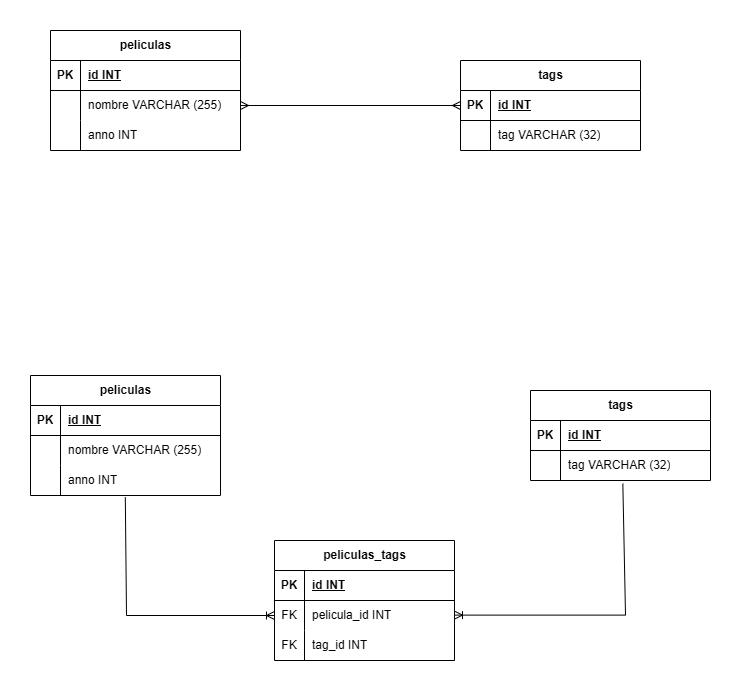

The diagram above was exported from draw.io. Its source (the exported page's mxGraphModel, read from the mxfile embedded in the PNG):
<mxGraphModel dx="1050" dy="522" grid="1" gridSize="10" guides="1" tooltips="1" connect="1" arrows="1" fold="1" page="1" pageScale="1" pageWidth="827" pageHeight="1169" math="0" shadow="0">
  <root>
    <mxCell id="0" />
    <mxCell id="1" parent="0" />
    <mxCell id="9NWjy6FqLZs0KoBSb58A-1" value="peliculas" style="shape=table;startSize=30;container=1;collapsible=1;childLayout=tableLayout;fixedRows=1;rowLines=0;fontStyle=1;align=center;resizeLast=1;html=1;" parent="1" vertex="1">
      <mxGeometry x="110" y="240" width="190" height="120" as="geometry" />
    </mxCell>
    <mxCell id="9NWjy6FqLZs0KoBSb58A-2" value="" style="shape=tableRow;horizontal=0;startSize=0;swimlaneHead=0;swimlaneBody=0;fillColor=none;collapsible=0;dropTarget=0;points=[[0,0.5],[1,0.5]];portConstraint=eastwest;top=0;left=0;right=0;bottom=1;" parent="9NWjy6FqLZs0KoBSb58A-1" vertex="1">
      <mxGeometry y="30" width="190" height="30" as="geometry" />
    </mxCell>
    <mxCell id="9NWjy6FqLZs0KoBSb58A-3" value="PK" style="shape=partialRectangle;connectable=0;fillColor=none;top=0;left=0;bottom=0;right=0;fontStyle=1;overflow=hidden;whiteSpace=wrap;html=1;" parent="9NWjy6FqLZs0KoBSb58A-2" vertex="1">
      <mxGeometry width="30" height="30" as="geometry">
        <mxRectangle width="30" height="30" as="alternateBounds" />
      </mxGeometry>
    </mxCell>
    <mxCell id="9NWjy6FqLZs0KoBSb58A-4" value="id INT" style="shape=partialRectangle;connectable=0;fillColor=none;top=0;left=0;bottom=0;right=0;align=left;spacingLeft=6;fontStyle=5;overflow=hidden;whiteSpace=wrap;html=1;" parent="9NWjy6FqLZs0KoBSb58A-2" vertex="1">
      <mxGeometry x="30" width="160" height="30" as="geometry">
        <mxRectangle width="160" height="30" as="alternateBounds" />
      </mxGeometry>
    </mxCell>
    <mxCell id="9NWjy6FqLZs0KoBSb58A-5" value="" style="shape=tableRow;horizontal=0;startSize=0;swimlaneHead=0;swimlaneBody=0;fillColor=none;collapsible=0;dropTarget=0;points=[[0,0.5],[1,0.5]];portConstraint=eastwest;top=0;left=0;right=0;bottom=0;" parent="9NWjy6FqLZs0KoBSb58A-1" vertex="1">
      <mxGeometry y="60" width="190" height="30" as="geometry" />
    </mxCell>
    <mxCell id="9NWjy6FqLZs0KoBSb58A-6" value="" style="shape=partialRectangle;connectable=0;fillColor=none;top=0;left=0;bottom=0;right=0;editable=1;overflow=hidden;whiteSpace=wrap;html=1;" parent="9NWjy6FqLZs0KoBSb58A-5" vertex="1">
      <mxGeometry width="30" height="30" as="geometry">
        <mxRectangle width="30" height="30" as="alternateBounds" />
      </mxGeometry>
    </mxCell>
    <mxCell id="9NWjy6FqLZs0KoBSb58A-7" value="nombre VARCHAR (255)" style="shape=partialRectangle;connectable=0;fillColor=none;top=0;left=0;bottom=0;right=0;align=left;spacingLeft=6;overflow=hidden;whiteSpace=wrap;html=1;" parent="9NWjy6FqLZs0KoBSb58A-5" vertex="1">
      <mxGeometry x="30" width="160" height="30" as="geometry">
        <mxRectangle width="160" height="30" as="alternateBounds" />
      </mxGeometry>
    </mxCell>
    <mxCell id="9NWjy6FqLZs0KoBSb58A-8" value="" style="shape=tableRow;horizontal=0;startSize=0;swimlaneHead=0;swimlaneBody=0;fillColor=none;collapsible=0;dropTarget=0;points=[[0,0.5],[1,0.5]];portConstraint=eastwest;top=0;left=0;right=0;bottom=0;" parent="9NWjy6FqLZs0KoBSb58A-1" vertex="1">
      <mxGeometry y="90" width="190" height="30" as="geometry" />
    </mxCell>
    <mxCell id="9NWjy6FqLZs0KoBSb58A-9" value="" style="shape=partialRectangle;connectable=0;fillColor=none;top=0;left=0;bottom=0;right=0;editable=1;overflow=hidden;whiteSpace=wrap;html=1;" parent="9NWjy6FqLZs0KoBSb58A-8" vertex="1">
      <mxGeometry width="30" height="30" as="geometry">
        <mxRectangle width="30" height="30" as="alternateBounds" />
      </mxGeometry>
    </mxCell>
    <mxCell id="9NWjy6FqLZs0KoBSb58A-10" value="anno INT" style="shape=partialRectangle;connectable=0;fillColor=none;top=0;left=0;bottom=0;right=0;align=left;spacingLeft=6;overflow=hidden;whiteSpace=wrap;html=1;" parent="9NWjy6FqLZs0KoBSb58A-8" vertex="1">
      <mxGeometry x="30" width="160" height="30" as="geometry">
        <mxRectangle width="160" height="30" as="alternateBounds" />
      </mxGeometry>
    </mxCell>
    <mxCell id="9NWjy6FqLZs0KoBSb58A-14" value="tags" style="shape=table;startSize=30;container=1;collapsible=1;childLayout=tableLayout;fixedRows=1;rowLines=0;fontStyle=1;align=center;resizeLast=1;html=1;" parent="1" vertex="1">
      <mxGeometry x="520" y="270" width="180" height="90" as="geometry" />
    </mxCell>
    <mxCell id="9NWjy6FqLZs0KoBSb58A-15" value="" style="shape=tableRow;horizontal=0;startSize=0;swimlaneHead=0;swimlaneBody=0;fillColor=none;collapsible=0;dropTarget=0;points=[[0,0.5],[1,0.5]];portConstraint=eastwest;top=0;left=0;right=0;bottom=1;" parent="9NWjy6FqLZs0KoBSb58A-14" vertex="1">
      <mxGeometry y="30" width="180" height="30" as="geometry" />
    </mxCell>
    <mxCell id="9NWjy6FqLZs0KoBSb58A-16" value="PK" style="shape=partialRectangle;connectable=0;fillColor=none;top=0;left=0;bottom=0;right=0;fontStyle=1;overflow=hidden;whiteSpace=wrap;html=1;" parent="9NWjy6FqLZs0KoBSb58A-15" vertex="1">
      <mxGeometry width="30" height="30" as="geometry">
        <mxRectangle width="30" height="30" as="alternateBounds" />
      </mxGeometry>
    </mxCell>
    <mxCell id="9NWjy6FqLZs0KoBSb58A-17" value="id INT" style="shape=partialRectangle;connectable=0;fillColor=none;top=0;left=0;bottom=0;right=0;align=left;spacingLeft=6;fontStyle=5;overflow=hidden;whiteSpace=wrap;html=1;" parent="9NWjy6FqLZs0KoBSb58A-15" vertex="1">
      <mxGeometry x="30" width="150" height="30" as="geometry">
        <mxRectangle width="150" height="30" as="alternateBounds" />
      </mxGeometry>
    </mxCell>
    <mxCell id="9NWjy6FqLZs0KoBSb58A-18" value="" style="shape=tableRow;horizontal=0;startSize=0;swimlaneHead=0;swimlaneBody=0;fillColor=none;collapsible=0;dropTarget=0;points=[[0,0.5],[1,0.5]];portConstraint=eastwest;top=0;left=0;right=0;bottom=0;" parent="9NWjy6FqLZs0KoBSb58A-14" vertex="1">
      <mxGeometry y="60" width="180" height="30" as="geometry" />
    </mxCell>
    <mxCell id="9NWjy6FqLZs0KoBSb58A-19" value="" style="shape=partialRectangle;connectable=0;fillColor=none;top=0;left=0;bottom=0;right=0;editable=1;overflow=hidden;whiteSpace=wrap;html=1;" parent="9NWjy6FqLZs0KoBSb58A-18" vertex="1">
      <mxGeometry width="30" height="30" as="geometry">
        <mxRectangle width="30" height="30" as="alternateBounds" />
      </mxGeometry>
    </mxCell>
    <mxCell id="9NWjy6FqLZs0KoBSb58A-20" value="tag VARCHAR (32)" style="shape=partialRectangle;connectable=0;fillColor=none;top=0;left=0;bottom=0;right=0;align=left;spacingLeft=6;overflow=hidden;whiteSpace=wrap;html=1;" parent="9NWjy6FqLZs0KoBSb58A-18" vertex="1">
      <mxGeometry x="30" width="150" height="30" as="geometry">
        <mxRectangle width="150" height="30" as="alternateBounds" />
      </mxGeometry>
    </mxCell>
    <mxCell id="9NWjy6FqLZs0KoBSb58A-27" value="" style="fontSize=12;html=1;endArrow=ERmany;startArrow=ERmany;rounded=0;exitX=1;exitY=0.5;exitDx=0;exitDy=0;entryX=0;entryY=0.5;entryDx=0;entryDy=0;" parent="1" source="9NWjy6FqLZs0KoBSb58A-5" target="9NWjy6FqLZs0KoBSb58A-15" edge="1">
      <mxGeometry width="100" height="100" relative="1" as="geometry">
        <mxPoint x="360" y="380" as="sourcePoint" />
        <mxPoint x="520" y="315" as="targetPoint" />
      </mxGeometry>
    </mxCell>
    <mxCell id="9NWjy6FqLZs0KoBSb58A-28" value="peliculas" style="shape=table;startSize=30;container=1;collapsible=1;childLayout=tableLayout;fixedRows=1;rowLines=0;fontStyle=1;align=center;resizeLast=1;html=1;" parent="1" vertex="1">
      <mxGeometry x="90" y="585" width="190" height="120" as="geometry" />
    </mxCell>
    <mxCell id="9NWjy6FqLZs0KoBSb58A-29" value="" style="shape=tableRow;horizontal=0;startSize=0;swimlaneHead=0;swimlaneBody=0;fillColor=none;collapsible=0;dropTarget=0;points=[[0,0.5],[1,0.5]];portConstraint=eastwest;top=0;left=0;right=0;bottom=1;" parent="9NWjy6FqLZs0KoBSb58A-28" vertex="1">
      <mxGeometry y="30" width="190" height="30" as="geometry" />
    </mxCell>
    <mxCell id="9NWjy6FqLZs0KoBSb58A-30" value="PK" style="shape=partialRectangle;connectable=0;fillColor=none;top=0;left=0;bottom=0;right=0;fontStyle=1;overflow=hidden;whiteSpace=wrap;html=1;" parent="9NWjy6FqLZs0KoBSb58A-29" vertex="1">
      <mxGeometry width="30" height="30" as="geometry">
        <mxRectangle width="30" height="30" as="alternateBounds" />
      </mxGeometry>
    </mxCell>
    <mxCell id="9NWjy6FqLZs0KoBSb58A-31" value="id INT" style="shape=partialRectangle;connectable=0;fillColor=none;top=0;left=0;bottom=0;right=0;align=left;spacingLeft=6;fontStyle=5;overflow=hidden;whiteSpace=wrap;html=1;" parent="9NWjy6FqLZs0KoBSb58A-29" vertex="1">
      <mxGeometry x="30" width="160" height="30" as="geometry">
        <mxRectangle width="160" height="30" as="alternateBounds" />
      </mxGeometry>
    </mxCell>
    <mxCell id="9NWjy6FqLZs0KoBSb58A-32" value="" style="shape=tableRow;horizontal=0;startSize=0;swimlaneHead=0;swimlaneBody=0;fillColor=none;collapsible=0;dropTarget=0;points=[[0,0.5],[1,0.5]];portConstraint=eastwest;top=0;left=0;right=0;bottom=0;" parent="9NWjy6FqLZs0KoBSb58A-28" vertex="1">
      <mxGeometry y="60" width="190" height="30" as="geometry" />
    </mxCell>
    <mxCell id="9NWjy6FqLZs0KoBSb58A-33" value="" style="shape=partialRectangle;connectable=0;fillColor=none;top=0;left=0;bottom=0;right=0;editable=1;overflow=hidden;whiteSpace=wrap;html=1;" parent="9NWjy6FqLZs0KoBSb58A-32" vertex="1">
      <mxGeometry width="30" height="30" as="geometry">
        <mxRectangle width="30" height="30" as="alternateBounds" />
      </mxGeometry>
    </mxCell>
    <mxCell id="9NWjy6FqLZs0KoBSb58A-34" value="nombre VARCHAR (255)" style="shape=partialRectangle;connectable=0;fillColor=none;top=0;left=0;bottom=0;right=0;align=left;spacingLeft=6;overflow=hidden;whiteSpace=wrap;html=1;" parent="9NWjy6FqLZs0KoBSb58A-32" vertex="1">
      <mxGeometry x="30" width="160" height="30" as="geometry">
        <mxRectangle width="160" height="30" as="alternateBounds" />
      </mxGeometry>
    </mxCell>
    <mxCell id="9NWjy6FqLZs0KoBSb58A-35" value="" style="shape=tableRow;horizontal=0;startSize=0;swimlaneHead=0;swimlaneBody=0;fillColor=none;collapsible=0;dropTarget=0;points=[[0,0.5],[1,0.5]];portConstraint=eastwest;top=0;left=0;right=0;bottom=0;" parent="9NWjy6FqLZs0KoBSb58A-28" vertex="1">
      <mxGeometry y="90" width="190" height="30" as="geometry" />
    </mxCell>
    <mxCell id="9NWjy6FqLZs0KoBSb58A-36" value="" style="shape=partialRectangle;connectable=0;fillColor=none;top=0;left=0;bottom=0;right=0;editable=1;overflow=hidden;whiteSpace=wrap;html=1;" parent="9NWjy6FqLZs0KoBSb58A-35" vertex="1">
      <mxGeometry width="30" height="30" as="geometry">
        <mxRectangle width="30" height="30" as="alternateBounds" />
      </mxGeometry>
    </mxCell>
    <mxCell id="9NWjy6FqLZs0KoBSb58A-37" value="anno INT" style="shape=partialRectangle;connectable=0;fillColor=none;top=0;left=0;bottom=0;right=0;align=left;spacingLeft=6;overflow=hidden;whiteSpace=wrap;html=1;" parent="9NWjy6FqLZs0KoBSb58A-35" vertex="1">
      <mxGeometry x="30" width="160" height="30" as="geometry">
        <mxRectangle width="160" height="30" as="alternateBounds" />
      </mxGeometry>
    </mxCell>
    <mxCell id="9NWjy6FqLZs0KoBSb58A-38" value="tags" style="shape=table;startSize=30;container=1;collapsible=1;childLayout=tableLayout;fixedRows=1;rowLines=0;fontStyle=1;align=center;resizeLast=1;html=1;" parent="1" vertex="1">
      <mxGeometry x="590" y="600" width="180" height="90" as="geometry" />
    </mxCell>
    <mxCell id="9NWjy6FqLZs0KoBSb58A-39" value="" style="shape=tableRow;horizontal=0;startSize=0;swimlaneHead=0;swimlaneBody=0;fillColor=none;collapsible=0;dropTarget=0;points=[[0,0.5],[1,0.5]];portConstraint=eastwest;top=0;left=0;right=0;bottom=1;" parent="9NWjy6FqLZs0KoBSb58A-38" vertex="1">
      <mxGeometry y="30" width="180" height="30" as="geometry" />
    </mxCell>
    <mxCell id="9NWjy6FqLZs0KoBSb58A-40" value="PK" style="shape=partialRectangle;connectable=0;fillColor=none;top=0;left=0;bottom=0;right=0;fontStyle=1;overflow=hidden;whiteSpace=wrap;html=1;" parent="9NWjy6FqLZs0KoBSb58A-39" vertex="1">
      <mxGeometry width="30" height="30" as="geometry">
        <mxRectangle width="30" height="30" as="alternateBounds" />
      </mxGeometry>
    </mxCell>
    <mxCell id="9NWjy6FqLZs0KoBSb58A-41" value="id INT" style="shape=partialRectangle;connectable=0;fillColor=none;top=0;left=0;bottom=0;right=0;align=left;spacingLeft=6;fontStyle=5;overflow=hidden;whiteSpace=wrap;html=1;" parent="9NWjy6FqLZs0KoBSb58A-39" vertex="1">
      <mxGeometry x="30" width="150" height="30" as="geometry">
        <mxRectangle width="150" height="30" as="alternateBounds" />
      </mxGeometry>
    </mxCell>
    <mxCell id="9NWjy6FqLZs0KoBSb58A-42" value="" style="shape=tableRow;horizontal=0;startSize=0;swimlaneHead=0;swimlaneBody=0;fillColor=none;collapsible=0;dropTarget=0;points=[[0,0.5],[1,0.5]];portConstraint=eastwest;top=0;left=0;right=0;bottom=0;" parent="9NWjy6FqLZs0KoBSb58A-38" vertex="1">
      <mxGeometry y="60" width="180" height="30" as="geometry" />
    </mxCell>
    <mxCell id="9NWjy6FqLZs0KoBSb58A-43" value="" style="shape=partialRectangle;connectable=0;fillColor=none;top=0;left=0;bottom=0;right=0;editable=1;overflow=hidden;whiteSpace=wrap;html=1;" parent="9NWjy6FqLZs0KoBSb58A-42" vertex="1">
      <mxGeometry width="30" height="30" as="geometry">
        <mxRectangle width="30" height="30" as="alternateBounds" />
      </mxGeometry>
    </mxCell>
    <mxCell id="9NWjy6FqLZs0KoBSb58A-44" value="tag VARCHAR (32)" style="shape=partialRectangle;connectable=0;fillColor=none;top=0;left=0;bottom=0;right=0;align=left;spacingLeft=6;overflow=hidden;whiteSpace=wrap;html=1;" parent="9NWjy6FqLZs0KoBSb58A-42" vertex="1">
      <mxGeometry x="30" width="150" height="30" as="geometry">
        <mxRectangle width="150" height="30" as="alternateBounds" />
      </mxGeometry>
    </mxCell>
    <mxCell id="9NWjy6FqLZs0KoBSb58A-91" value="peliculas_tags" style="shape=table;startSize=30;container=1;collapsible=1;childLayout=tableLayout;fixedRows=1;rowLines=0;fontStyle=1;align=center;resizeLast=1;html=1;" parent="1" vertex="1">
      <mxGeometry x="334" y="750" width="180" height="120" as="geometry" />
    </mxCell>
    <mxCell id="9NWjy6FqLZs0KoBSb58A-92" value="" style="shape=tableRow;horizontal=0;startSize=0;swimlaneHead=0;swimlaneBody=0;fillColor=none;collapsible=0;dropTarget=0;points=[[0,0.5],[1,0.5]];portConstraint=eastwest;top=0;left=0;right=0;bottom=1;" parent="9NWjy6FqLZs0KoBSb58A-91" vertex="1">
      <mxGeometry y="30" width="180" height="30" as="geometry" />
    </mxCell>
    <mxCell id="9NWjy6FqLZs0KoBSb58A-93" value="PK" style="shape=partialRectangle;connectable=0;fillColor=none;top=0;left=0;bottom=0;right=0;fontStyle=1;overflow=hidden;whiteSpace=wrap;html=1;" parent="9NWjy6FqLZs0KoBSb58A-92" vertex="1">
      <mxGeometry width="30" height="30" as="geometry">
        <mxRectangle width="30" height="30" as="alternateBounds" />
      </mxGeometry>
    </mxCell>
    <mxCell id="9NWjy6FqLZs0KoBSb58A-94" value="id INT" style="shape=partialRectangle;connectable=0;fillColor=none;top=0;left=0;bottom=0;right=0;align=left;spacingLeft=6;fontStyle=5;overflow=hidden;whiteSpace=wrap;html=1;" parent="9NWjy6FqLZs0KoBSb58A-92" vertex="1">
      <mxGeometry x="30" width="150" height="30" as="geometry">
        <mxRectangle width="150" height="30" as="alternateBounds" />
      </mxGeometry>
    </mxCell>
    <mxCell id="9NWjy6FqLZs0KoBSb58A-109" value="" style="shape=tableRow;horizontal=0;startSize=0;swimlaneHead=0;swimlaneBody=0;fillColor=none;collapsible=0;dropTarget=0;points=[[0,0.5],[1,0.5]];portConstraint=eastwest;top=0;left=0;right=0;bottom=0;" parent="9NWjy6FqLZs0KoBSb58A-91" vertex="1">
      <mxGeometry y="60" width="180" height="30" as="geometry" />
    </mxCell>
    <mxCell id="9NWjy6FqLZs0KoBSb58A-110" value="FK" style="shape=partialRectangle;connectable=0;fillColor=none;top=0;left=0;bottom=0;right=0;fontStyle=0;overflow=hidden;whiteSpace=wrap;html=1;" parent="9NWjy6FqLZs0KoBSb58A-109" vertex="1">
      <mxGeometry width="30" height="30" as="geometry">
        <mxRectangle width="30" height="30" as="alternateBounds" />
      </mxGeometry>
    </mxCell>
    <mxCell id="9NWjy6FqLZs0KoBSb58A-111" value="pelicula_id INT" style="shape=partialRectangle;connectable=0;fillColor=none;top=0;left=0;bottom=0;right=0;align=left;spacingLeft=6;fontStyle=0;overflow=hidden;whiteSpace=wrap;html=1;" parent="9NWjy6FqLZs0KoBSb58A-109" vertex="1">
      <mxGeometry x="30" width="150" height="30" as="geometry">
        <mxRectangle width="150" height="30" as="alternateBounds" />
      </mxGeometry>
    </mxCell>
    <mxCell id="9NWjy6FqLZs0KoBSb58A-105" value="" style="shape=tableRow;horizontal=0;startSize=0;swimlaneHead=0;swimlaneBody=0;fillColor=none;collapsible=0;dropTarget=0;points=[[0,0.5],[1,0.5]];portConstraint=eastwest;top=0;left=0;right=0;bottom=0;" parent="9NWjy6FqLZs0KoBSb58A-91" vertex="1">
      <mxGeometry y="90" width="180" height="30" as="geometry" />
    </mxCell>
    <mxCell id="9NWjy6FqLZs0KoBSb58A-106" value="FK" style="shape=partialRectangle;connectable=0;fillColor=none;top=0;left=0;bottom=0;right=0;fontStyle=0;overflow=hidden;whiteSpace=wrap;html=1;" parent="9NWjy6FqLZs0KoBSb58A-105" vertex="1">
      <mxGeometry width="30" height="30" as="geometry">
        <mxRectangle width="30" height="30" as="alternateBounds" />
      </mxGeometry>
    </mxCell>
    <mxCell id="9NWjy6FqLZs0KoBSb58A-107" value="tag_id INT" style="shape=partialRectangle;connectable=0;fillColor=none;top=0;left=0;bottom=0;right=0;align=left;spacingLeft=6;fontStyle=0;overflow=hidden;whiteSpace=wrap;html=1;" parent="9NWjy6FqLZs0KoBSb58A-105" vertex="1">
      <mxGeometry x="30" width="150" height="30" as="geometry">
        <mxRectangle width="150" height="30" as="alternateBounds" />
      </mxGeometry>
    </mxCell>
    <mxCell id="9NWjy6FqLZs0KoBSb58A-112" value="" style="fontSize=12;html=1;endArrow=ERoneToMany;rounded=0;entryX=1;entryY=0.5;entryDx=0;entryDy=0;exitX=0.513;exitY=1.107;exitDx=0;exitDy=0;exitPerimeter=0;" parent="1" source="9NWjy6FqLZs0KoBSb58A-42" edge="1">
      <mxGeometry width="100" height="100" relative="1" as="geometry">
        <mxPoint x="684.8599999999999" y="720.0000000000001" as="sourcePoint" />
        <mxPoint x="514" y="824.61" as="targetPoint" />
        <Array as="points">
          <mxPoint x="685" y="824.61" />
        </Array>
      </mxGeometry>
    </mxCell>
    <mxCell id="9NWjy6FqLZs0KoBSb58A-113" value="" style="fontSize=12;html=1;endArrow=ERoneToMany;rounded=0;exitX=0.499;exitY=1.06;exitDx=0;exitDy=0;exitPerimeter=0;entryX=0;entryY=0.5;entryDx=0;entryDy=0;" parent="1" source="9NWjy6FqLZs0KoBSb58A-35" target="9NWjy6FqLZs0KoBSb58A-109" edge="1">
      <mxGeometry width="100" height="100" relative="1" as="geometry">
        <mxPoint x="110" y="870" as="sourcePoint" />
        <mxPoint x="210" y="780" as="targetPoint" />
        <Array as="points">
          <mxPoint x="186" y="825" />
        </Array>
      </mxGeometry>
    </mxCell>
  </root>
</mxGraphModel>